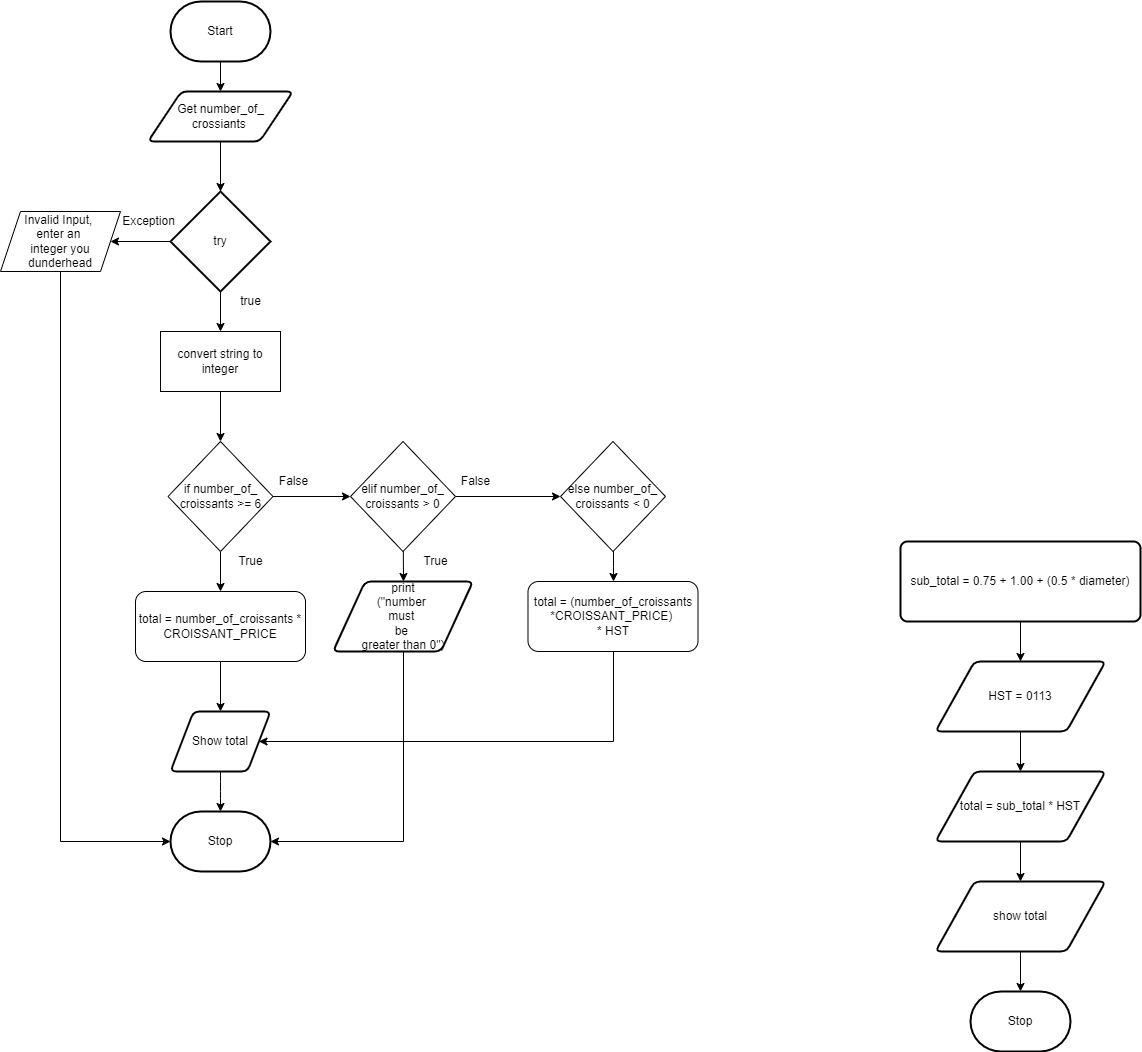

The diagram above was exported from draw.io. Its source (the exported page's mxGraphModel, read from the mxfile embedded in the PNG):
<mxGraphModel dx="434" dy="381" grid="1" gridSize="10" guides="1" tooltips="1" connect="1" arrows="1" fold="1" page="1" pageScale="1" pageWidth="827" pageHeight="1169" math="0" shadow="0">
  <root>
    <mxCell id="0" />
    <mxCell id="1" parent="0" />
    <mxCell id="27" style="edgeStyle=none;html=1;" parent="1" source="3" target="5" edge="1">
      <mxGeometry relative="1" as="geometry" />
    </mxCell>
    <mxCell id="3" value="Start" style="strokeWidth=2;html=1;shape=mxgraph.flowchart.terminator;whiteSpace=wrap;" parent="1" vertex="1">
      <mxGeometry x="230" y="30" width="100" height="60" as="geometry" />
    </mxCell>
    <mxCell id="6" style="edgeStyle=none;html=1;entryX=0.5;entryY=0;entryDx=0;entryDy=0;" parent="1" source="7" target="9" edge="1">
      <mxGeometry relative="1" as="geometry" />
    </mxCell>
    <mxCell id="7" value="sub_total = 0.75 + 1.00 + (0.5 * diameter)" style="rounded=1;whiteSpace=wrap;html=1;absoluteArcSize=1;arcSize=14;strokeWidth=2;" parent="1" vertex="1">
      <mxGeometry x="960" y="570" width="240" height="80" as="geometry" />
    </mxCell>
    <mxCell id="8" style="edgeStyle=none;html=1;entryX=0.5;entryY=0;entryDx=0;entryDy=0;" parent="1" source="9" target="21" edge="1">
      <mxGeometry relative="1" as="geometry">
        <mxPoint x="1080" y="794.5" as="targetPoint" />
      </mxGeometry>
    </mxCell>
    <mxCell id="9" value="HST = 0113" style="shape=parallelogram;html=1;strokeWidth=2;perimeter=parallelogramPerimeter;whiteSpace=wrap;rounded=1;arcSize=12;size=0.23;" parent="1" vertex="1">
      <mxGeometry x="995" y="690" width="170" height="70" as="geometry" />
    </mxCell>
    <mxCell id="23" style="edgeStyle=none;html=1;" parent="1" source="21" target="22" edge="1">
      <mxGeometry relative="1" as="geometry" />
    </mxCell>
    <mxCell id="21" value="total = sub_total * HST" style="shape=parallelogram;html=1;strokeWidth=2;perimeter=parallelogramPerimeter;whiteSpace=wrap;rounded=1;arcSize=12;size=0.23;" parent="1" vertex="1">
      <mxGeometry x="995" y="800" width="170" height="70" as="geometry" />
    </mxCell>
    <mxCell id="25" style="edgeStyle=none;html=1;" parent="1" source="22" target="24" edge="1">
      <mxGeometry relative="1" as="geometry" />
    </mxCell>
    <mxCell id="22" value="show total" style="shape=parallelogram;html=1;strokeWidth=2;perimeter=parallelogramPerimeter;whiteSpace=wrap;rounded=1;arcSize=12;size=0.23;" parent="1" vertex="1">
      <mxGeometry x="995" y="910" width="170" height="70" as="geometry" />
    </mxCell>
    <mxCell id="24" value="Stop" style="strokeWidth=2;html=1;shape=mxgraph.flowchart.terminator;whiteSpace=wrap;" parent="1" vertex="1">
      <mxGeometry x="1030" y="1020" width="100" height="60" as="geometry" />
    </mxCell>
    <mxCell id="5" value="Get number_of_&lt;br&gt;crossiants&amp;nbsp;" style="shape=parallelogram;html=1;strokeWidth=2;perimeter=parallelogramPerimeter;whiteSpace=wrap;rounded=1;arcSize=12;size=0.23;" parent="1" vertex="1">
      <mxGeometry x="207.5" y="120" width="145" height="50" as="geometry" />
    </mxCell>
    <mxCell id="28" value="" style="endArrow=classic;html=1;exitX=0.5;exitY=1;exitDx=0;exitDy=0;" parent="1" source="5" target="29" edge="1">
      <mxGeometry width="50" height="50" relative="1" as="geometry">
        <mxPoint x="300" y="190" as="sourcePoint" />
        <mxPoint x="280" y="210" as="targetPoint" />
      </mxGeometry>
    </mxCell>
    <mxCell id="30" style="edgeStyle=none;html=1;" parent="1" source="29" edge="1">
      <mxGeometry relative="1" as="geometry">
        <mxPoint x="280" y="360" as="targetPoint" />
      </mxGeometry>
    </mxCell>
    <mxCell id="32" style="edgeStyle=none;html=1;" parent="1" source="29" edge="1">
      <mxGeometry relative="1" as="geometry">
        <mxPoint x="170" y="270" as="targetPoint" />
      </mxGeometry>
    </mxCell>
    <mxCell id="29" value="try" style="strokeWidth=2;html=1;shape=mxgraph.flowchart.decision;whiteSpace=wrap;" parent="1" vertex="1">
      <mxGeometry x="230" y="220" width="100" height="100" as="geometry" />
    </mxCell>
    <mxCell id="36" style="edgeStyle=none;html=1;" parent="1" source="34" edge="1">
      <mxGeometry relative="1" as="geometry">
        <mxPoint x="280" y="470" as="targetPoint" />
      </mxGeometry>
    </mxCell>
    <mxCell id="34" value="&lt;span&gt;convert string to&lt;/span&gt;&lt;br&gt;&lt;span&gt;&amp;nbsp;integer&amp;nbsp;&lt;/span&gt;" style="rounded=0;whiteSpace=wrap;html=1;" parent="1" vertex="1">
      <mxGeometry x="220" y="360" width="120" height="60" as="geometry" />
    </mxCell>
    <mxCell id="58" style="edgeStyle=elbowEdgeStyle;html=1;rounded=0;entryX=0;entryY=0.5;entryDx=0;entryDy=0;entryPerimeter=0;" parent="1" source="35" target="60" edge="1">
      <mxGeometry relative="1" as="geometry">
        <mxPoint x="120" y="880" as="targetPoint" />
        <Array as="points">
          <mxPoint x="120" y="560" />
        </Array>
      </mxGeometry>
    </mxCell>
    <mxCell id="35" value="Invalid Input, &lt;br&gt;enter an &lt;br&gt;integer you dunderhead" style="shape=parallelogram;perimeter=parallelogramPerimeter;whiteSpace=wrap;html=1;fixedSize=1;" parent="1" vertex="1">
      <mxGeometry x="60" y="240" width="120" height="60" as="geometry" />
    </mxCell>
    <mxCell id="38" style="edgeStyle=none;html=1;" parent="1" source="37" edge="1">
      <mxGeometry relative="1" as="geometry">
        <mxPoint x="280" y="620" as="targetPoint" />
      </mxGeometry>
    </mxCell>
    <mxCell id="40" style="edgeStyle=none;html=1;" parent="1" source="37" edge="1">
      <mxGeometry relative="1" as="geometry">
        <mxPoint x="410" y="525" as="targetPoint" />
      </mxGeometry>
    </mxCell>
    <mxCell id="37" value="if number_of_&lt;br&gt;croissants &amp;gt;= 6" style="rhombus;whiteSpace=wrap;html=1;direction=south;" parent="1" vertex="1">
      <mxGeometry x="227.5" y="470" width="105" height="110" as="geometry" />
    </mxCell>
    <mxCell id="43" style="edgeStyle=none;html=1;" parent="1" source="39" edge="1">
      <mxGeometry relative="1" as="geometry">
        <mxPoint x="280" y="740" as="targetPoint" />
      </mxGeometry>
    </mxCell>
    <mxCell id="39" value="total = number_of_croissants * CROISSANT_PRICE" style="rounded=1;whiteSpace=wrap;html=1;" parent="1" vertex="1">
      <mxGeometry x="195" y="620" width="170" height="70" as="geometry" />
    </mxCell>
    <mxCell id="41" value="True" style="text;html=1;align=center;verticalAlign=middle;resizable=0;points=[];autosize=1;strokeColor=none;fillColor=none;" parent="1" vertex="1">
      <mxGeometry x="290" y="580" width="40" height="20" as="geometry" />
    </mxCell>
    <mxCell id="42" value="False" style="text;html=1;align=center;verticalAlign=middle;resizable=0;points=[];autosize=1;strokeColor=none;fillColor=none;" parent="1" vertex="1">
      <mxGeometry x="332.5" y="500" width="40" height="20" as="geometry" />
    </mxCell>
    <mxCell id="45" style="edgeStyle=none;html=1;" parent="1" source="44" edge="1">
      <mxGeometry relative="1" as="geometry">
        <mxPoint x="463" y="610" as="targetPoint" />
      </mxGeometry>
    </mxCell>
    <mxCell id="50" style="edgeStyle=none;html=1;" parent="1" source="44" edge="1">
      <mxGeometry relative="1" as="geometry">
        <mxPoint x="620" y="525" as="targetPoint" />
      </mxGeometry>
    </mxCell>
    <mxCell id="44" value="elif number_of_&lt;br&gt;croissants &amp;gt; 0" style="rhombus;whiteSpace=wrap;html=1;direction=south;" parent="1" vertex="1">
      <mxGeometry x="410" y="470" width="105" height="110" as="geometry" />
    </mxCell>
    <mxCell id="46" value="True" style="text;html=1;align=center;verticalAlign=middle;resizable=0;points=[];autosize=1;strokeColor=none;fillColor=none;" parent="1" vertex="1">
      <mxGeometry x="475" y="580" width="40" height="20" as="geometry" />
    </mxCell>
    <mxCell id="59" style="edgeStyle=elbowEdgeStyle;html=1;" parent="1" source="47" edge="1">
      <mxGeometry relative="1" as="geometry">
        <mxPoint x="280" y="840" as="targetPoint" />
      </mxGeometry>
    </mxCell>
    <mxCell id="47" value="Show total" style="shape=parallelogram;html=1;strokeWidth=2;perimeter=parallelogramPerimeter;whiteSpace=wrap;rounded=1;arcSize=12;size=0.23;" parent="1" vertex="1">
      <mxGeometry x="230" y="740" width="100" height="60" as="geometry" />
    </mxCell>
    <mxCell id="62" style="edgeStyle=elbowEdgeStyle;rounded=0;html=1;strokeColor=default;entryX=1;entryY=0.5;entryDx=0;entryDy=0;entryPerimeter=0;" parent="1" source="49" target="60" edge="1">
      <mxGeometry relative="1" as="geometry">
        <mxPoint x="462.5" y="850" as="targetPoint" />
        <Array as="points">
          <mxPoint x="463" y="790" />
        </Array>
      </mxGeometry>
    </mxCell>
    <mxCell id="49" value="print&lt;br&gt;(&quot;number &lt;br&gt;must &lt;br&gt;be &lt;br&gt;greater than 0&quot;)" style="shape=parallelogram;html=1;strokeWidth=2;perimeter=parallelogramPerimeter;whiteSpace=wrap;rounded=1;arcSize=12;size=0.23;" parent="1" vertex="1">
      <mxGeometry x="392.5" y="610" width="140" height="70" as="geometry" />
    </mxCell>
    <mxCell id="52" value="False" style="text;html=1;align=center;verticalAlign=middle;resizable=0;points=[];autosize=1;strokeColor=none;fillColor=none;" parent="1" vertex="1">
      <mxGeometry x="515" y="500" width="40" height="20" as="geometry" />
    </mxCell>
    <mxCell id="56" style="edgeStyle=elbowEdgeStyle;html=1;entryX=1;entryY=0.5;entryDx=0;entryDy=0;strokeColor=default;rounded=0;" parent="1" source="55" target="47" edge="1">
      <mxGeometry relative="1" as="geometry">
        <mxPoint x="658" y="740" as="targetPoint" />
        <Array as="points">
          <mxPoint x="673" y="710" />
          <mxPoint x="658" y="690" />
        </Array>
      </mxGeometry>
    </mxCell>
    <mxCell id="55" value="total = (number_of_croissants *CROISSANT_PRICE)&amp;nbsp;&lt;br&gt;* HST" style="rounded=1;whiteSpace=wrap;html=1;" parent="1" vertex="1">
      <mxGeometry x="587.5" y="610" width="170" height="70" as="geometry" />
    </mxCell>
    <mxCell id="57" value="Exception" style="text;html=1;align=center;verticalAlign=middle;resizable=0;points=[];autosize=1;strokeColor=none;fillColor=none;" parent="1" vertex="1">
      <mxGeometry x="172.5" y="240" width="70" height="20" as="geometry" />
    </mxCell>
    <mxCell id="60" value="Stop" style="strokeWidth=2;html=1;shape=mxgraph.flowchart.terminator;whiteSpace=wrap;" parent="1" vertex="1">
      <mxGeometry x="230" y="840" width="100" height="60" as="geometry" />
    </mxCell>
    <mxCell id="64" value="true" style="text;html=1;align=center;verticalAlign=middle;resizable=0;points=[];autosize=1;strokeColor=none;fillColor=none;" parent="1" vertex="1">
      <mxGeometry x="290" y="320" width="40" height="20" as="geometry" />
    </mxCell>
    <mxCell id="66" style="edgeStyle=elbowEdgeStyle;rounded=0;html=1;strokeColor=default;" parent="1" source="65" target="55" edge="1">
      <mxGeometry relative="1" as="geometry" />
    </mxCell>
    <mxCell id="65" value="else number_of_&lt;br&gt;croissants &amp;lt; 0" style="rhombus;whiteSpace=wrap;html=1;direction=south;" parent="1" vertex="1">
      <mxGeometry x="620" y="470" width="105" height="110" as="geometry" />
    </mxCell>
  </root>
</mxGraphModel>